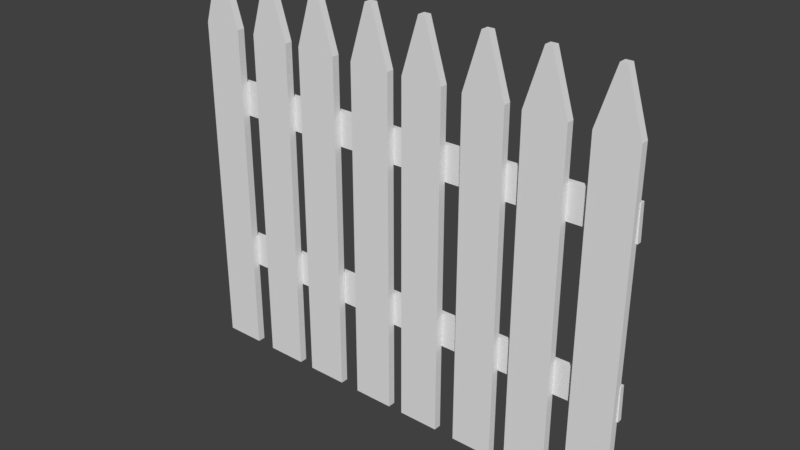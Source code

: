 # Source: Tyler_FenceFinal.blend  (saved by Blender 2.79.0; exported with 4.5.12 LTS)
import bpy
from mathutils import Matrix  # noqa: F401  (used for matrix-valued properties, if any)

bpy.ops.wm.read_factory_settings(use_empty=True)
scene = bpy.context.scene
scene.name = 'Scene'

# ---- collections
col_collection_1 = bpy.data.collections.new('Collection 1'); scene.collection.children.link(col_collection_1)

# ---- world
world_world = bpy.data.worlds.new('World'); scene.world = world_world
world_world.color = (0.05088, 0.05088, 0.05088)
world_world.use_sun_shadow = False
world_world.sun_shadow_jitter_overblur = 0.0
world_world.cycles.sampling_method = 'MANUAL'

# ---- meshes
me_plane = bpy.data.meshes.new('Plane')
me_plane.from_pydata([(-2.567, -1.0, 0.01615), (-2.105, -1.0, 0.01615), (-2.567, 1.0, 0.01615), (-2.105, 1.0, 0.01615), (-2.567, 2.829, 0.01615), (-2.105, 2.829, 0.01615), (-2.374, 3.453, 0.01615), (-2.298, 3.453, 0.01615), (-2.567, -1.0, -0.07044), (-2.105, -1.0, -0.07044), (-2.567, 1.0, -0.07044), (-2.105, 1.0, -0.07044), (-2.567, 2.829, -0.07044), (-2.105, 2.829, -0.07044), (-2.374, 3.453, -0.07044), (-2.298, 3.453, -0.07044), (-1.871, -1.0, 0.01615), (-1.408, -1.0, 0.01615), (-1.871, 1.0, 0.01615), (-1.408, 1.0, 0.01615), (-1.871, 2.829, 0.01615), (-1.408, 2.829, 0.01615), (-1.678, 3.453, 0.01615), (-1.601, 3.453, 0.01615), (-1.871, -1.0, -0.07044), (-1.408, -1.0, -0.07044), (-1.871, 1.0, -0.07044), (-1.408, 1.0, -0.07044), (-1.871, 2.829, -0.07044), (-1.408, 2.829, -0.07044), (-1.678, 3.453, -0.07044), (-1.601, 3.453, -0.07044), (-1.227, -1.0, 0.01615), (-0.7645, -1.0, 0.01615), (-1.227, 1.0, 0.01615), (-0.7645, 1.0, 0.01615), (-1.227, 2.829, 0.01615), (-0.7645, 2.829, 0.01615), (-1.034, 3.453, 0.01615), (-0.9575, 3.453, 0.01615), (-1.227, -1.0, -0.07044), (-0.7645, -1.0, -0.07044), (-1.227, 1.0, -0.07044), (-0.7645, 1.0, -0.07044), (-1.227, 2.829, -0.07044), (-0.7645, 2.829, -0.07044), (-1.034, 3.453, -0.07044), (-0.9575, 3.453, -0.07044), (-0.5302, -1.0, 0.01615), (-0.06773, -1.0, 0.01615), (-0.5302, 1.0, 0.01615), (-0.06773, 1.0, 0.01615), (-0.5302, 2.829, 0.01615), (-0.06773, 2.829, 0.01615), (-0.3372, 3.453, 0.01615), (-0.2607, 3.453, 0.01615), (-0.5302, -1.0, -0.07044), (-0.06773, -1.0, -0.07044), (-0.5302, 1.0, -0.07044), (-0.06773, 1.0, -0.07044), (-0.5302, 2.829, -0.07044), (-0.06773, 2.829, -0.07044), (-0.3372, 3.453, -0.07044), (-0.2607, 3.453, -0.07044), (0.1044, -1.0, 0.01615), (0.5669, -1.0, 0.01615), (0.1044, 1.0, 0.01615), (0.5669, 1.0, 0.01615), (0.1044, 2.829, 0.01615), (0.5669, 2.829, 0.01615), (0.2974, 3.453, 0.01615), (0.3739, 3.453, 0.01615), (0.1044, -1.0, -0.07044), (0.5669, -1.0, -0.07044), (0.1044, 1.0, -0.07044), (0.5669, 1.0, -0.07044), (0.1044, 2.829, -0.07044), (0.5669, 2.829, -0.07044), (0.2974, 3.453, -0.07044), (0.3739, 3.453, -0.07044), (0.8012, -1.0, 0.01615), (1.264, -1.0, 0.01615), (0.8012, 1.0, 0.01615), (1.264, 1.0, 0.01615), (0.8012, 2.829, 0.01615), (1.264, 2.829, 0.01615), (0.9942, 3.453, 0.01615), (1.071, 3.453, 0.01615), (0.8012, -1.0, -0.07044), (1.264, -1.0, -0.07044), (0.8012, 1.0, -0.07044), (1.264, 1.0, -0.07044), (0.8012, 2.829, -0.07044), (1.264, 2.829, -0.07044), (0.9942, 3.453, -0.07044), (1.071, 3.453, -0.07044), (1.445, -1.0, 0.01615), (1.907, -1.0, 0.01615), (1.445, 1.0, 0.01615), (1.907, 1.0, 0.01615), (1.445, 2.829, 0.01615), (1.907, 2.829, 0.01615), (1.638, 3.453, 0.01615), (1.714, 3.453, 0.01615), (1.445, -1.0, -0.07044), (1.907, -1.0, -0.07044), (1.445, 1.0, -0.07044), (1.907, 1.0, -0.07044), (1.445, 2.829, -0.07044), (1.907, 2.829, -0.07044), (1.638, 3.453, -0.07044), (1.714, 3.453, -0.07044), (2.142, -1.0, 0.01615), (2.604, -1.0, 0.01615), (2.142, 1.0, 0.01615), (2.604, 1.0, 0.01615), (2.142, 2.829, 0.01615), (2.604, 2.829, 0.01615), (2.335, 3.453, 0.01615), (2.411, 3.453, 0.01615), (2.142, -1.0, -0.07044), (2.604, -1.0, -0.07044), (2.142, 1.0, -0.07044), (2.604, 1.0, -0.07044), (2.142, 2.829, -0.07044), (2.604, 2.829, -0.07044), (2.335, 3.453, -0.07044), (2.411, 3.453, -0.07044), (0.621, 1.854, -0.07229), (0.6137, 2.239, -0.07211), (2.621, 1.892, -0.05527), (2.613, 2.276, -0.05509), (-2.557, 1.854, -0.07229), (-2.565, 2.239, -0.07211), (0.621, 1.854, -0.1284), (0.6137, 2.239, -0.1282), (2.621, 1.892, -0.1114), (2.613, 2.276, -0.1112), (-2.557, 1.854, -0.1284), (-2.565, 2.239, -0.1282), (0.621, 0.008579, -0.07229), (0.6137, 0.3934, -0.07211), (2.621, 0.0463, -0.05527), (2.613, 0.4311, -0.05509), (-2.557, 0.008579, -0.07229), (-2.565, 0.3934, -0.07211), (0.621, 0.008579, -0.1284), (0.6137, 0.3934, -0.1282), (2.621, 0.0463, -0.1114), (2.613, 0.4311, -0.1112), (-2.557, 0.008579, -0.1284), (-2.565, 0.3934, -0.1282)], [], [(0, 2, 3, 1), (2, 4, 5, 3), (4, 6, 7, 5), (8, 9, 11, 10), (10, 11, 13, 12), (12, 13, 15, 14), (1, 3, 11, 9), (2, 0, 8, 10), (6, 4, 12, 14), (7, 6, 14, 15), (3, 5, 13, 11), (0, 1, 9, 8), (5, 7, 15, 13), (4, 2, 10, 12), (16, 18, 19, 17), (18, 20, 21, 19), (20, 22, 23, 21), (24, 25, 27, 26), (26, 27, 29, 28), (28, 29, 31, 30), (17, 19, 27, 25), (18, 16, 24, 26), (22, 20, 28, 30), (23, 22, 30, 31), (19, 21, 29, 27), (16, 17, 25, 24), (21, 23, 31, 29), (20, 18, 26, 28), (32, 34, 35, 33), (34, 36, 37, 35), (36, 38, 39, 37), (40, 41, 43, 42), (42, 43, 45, 44), (44, 45, 47, 46), (33, 35, 43, 41), (34, 32, 40, 42), (38, 36, 44, 46), (39, 38, 46, 47), (35, 37, 45, 43), (32, 33, 41, 40), (37, 39, 47, 45), (36, 34, 42, 44), (48, 50, 51, 49), (50, 52, 53, 51), (52, 54, 55, 53), (56, 57, 59, 58), (58, 59, 61, 60), (60, 61, 63, 62), (49, 51, 59, 57), (50, 48, 56, 58), (54, 52, 60, 62), (55, 54, 62, 63), (51, 53, 61, 59), (48, 49, 57, 56), (53, 55, 63, 61), (52, 50, 58, 60), (64, 66, 67, 65), (66, 68, 69, 67), (68, 70, 71, 69), (72, 73, 75, 74), (74, 75, 77, 76), (76, 77, 79, 78), (65, 67, 75, 73), (66, 64, 72, 74), (70, 68, 76, 78), (71, 70, 78, 79), (67, 69, 77, 75), (64, 65, 73, 72), (69, 71, 79, 77), (68, 66, 74, 76), (80, 82, 83, 81), (82, 84, 85, 83), (84, 86, 87, 85), (88, 89, 91, 90), (90, 91, 93, 92), (92, 93, 95, 94), (81, 83, 91, 89), (82, 80, 88, 90), (86, 84, 92, 94), (87, 86, 94, 95), (83, 85, 93, 91), (80, 81, 89, 88), (85, 87, 95, 93), (84, 82, 90, 92), (96, 98, 99, 97), (98, 100, 101, 99), (100, 102, 103, 101), (104, 105, 107, 106), (106, 107, 109, 108), (108, 109, 111, 110), (97, 99, 107, 105), (98, 96, 104, 106), (102, 100, 108, 110), (103, 102, 110, 111), (99, 101, 109, 107), (96, 97, 105, 104), (101, 103, 111, 109), (100, 98, 106, 108), (112, 114, 115, 113), (114, 116, 117, 115), (116, 118, 119, 117), (120, 121, 123, 122), (122, 123, 125, 124), (124, 125, 127, 126), (113, 115, 123, 121), (114, 112, 120, 122), (118, 116, 124, 126), (119, 118, 126, 127), (115, 117, 125, 123), (112, 113, 121, 120), (117, 119, 127, 125), (116, 114, 122, 124), (128, 130, 131, 129), (129, 133, 132, 128), (134, 135, 137, 136), (135, 134, 138, 139), (128, 132, 138, 134), (131, 130, 136, 137), (133, 129, 135, 139), (132, 133, 139, 138), (129, 131, 137, 135), (130, 128, 134, 136), (140, 142, 143, 141), (141, 145, 144, 140), (146, 147, 149, 148), (147, 146, 150, 151), (140, 144, 150, 146), (143, 142, 148, 149), (145, 141, 147, 151), (144, 145, 151, 150), (141, 143, 149, 147), (142, 140, 146, 148)])
me_plane.polygons.foreach_set('use_smooth', [True] * 132)
_k = set([(0, 1), (0, 2), (0, 8), (1, 3), (1, 9), (2, 4), (3, 5), (4, 6), (4, 12), (5, 7), (5, 13), (6, 7), (6, 14), (7, 15), (8, 9), (8, 10), (9, 11), (10, 12), (11, 13), (12, 14), (13, 15), (14, 15), (16, 17), (16, 18), (16, 24), (17, 19), (17, 25), (18, 20), (19, 21), (20, 22), (20, 28), (21, 23), (21, 29), (22, 23), (22, 30), (23, 31), (24, 25), (24, 26), (25, 27), (26, 28), (27, 29), (28, 30), (29, 31), (30, 31), (32, 33), (32, 34), (32, 40), (33, 35), (33, 41), (34, 36), (35, 37), (36, 38), (36, 44), (37, 39), (37, 45), (38, 39), (38, 46), (39, 47), (40, 41), (40, 42), (41, 43), (42, 44), (43, 45), (44, 46), (45, 47), (46, 47), (48, 49), (48, 50), (48, 56), (49, 51), (49, 57), (50, 52), (51, 53), (52, 54), (52, 60), (53, 55), (53, 61), (54, 55), (54, 62), (55, 63), (56, 57), (56, 58), (57, 59), (58, 60), (59, 61), (60, 62), (61, 63), (62, 63), (64, 65), (64, 66), (64, 72), (65, 67), (65, 73), (66, 68), (67, 69), (68, 70), (68, 76), (69, 71), (69, 77), (70, 71), (70, 78), (71, 79), (72, 73), (72, 74), (73, 75), (74, 76), (75, 77), (76, 78), (77, 79), (78, 79), (80, 81), (80, 82), (80, 88), (81, 83), (81, 89), (82, 84), (83, 85), (84, 86), (84, 92), (85, 87), (85, 93), (86, 87), (86, 94), (87, 95), (88, 89), (88, 90), (89, 91), (90, 92), (91, 93), (92, 94), (93, 95), (94, 95), (96, 97), (96, 98), (96, 104), (97, 99), (97, 105), (98, 100), (99, 101), (100, 102), (100, 108), (101, 103), (101, 109), (102, 103), (102, 110), (103, 111), (104, 105), (104, 106), (105, 107), (106, 108), (107, 109), (108, 110), (109, 111), (110, 111), (112, 113), (112, 114), (112, 120), (113, 115), (113, 121), (114, 116), (115, 117), (116, 118), (116, 124), (117, 119), (117, 125), (118, 119), (118, 126), (119, 127), (120, 121), (120, 122), (121, 123), (122, 124), (123, 125), (124, 126), (125, 127), (126, 127), (128, 130), (128, 132), (128, 134), (129, 131), (129, 133), (129, 135), (130, 131), (130, 136), (131, 137), (132, 133), (132, 138), (133, 139), (134, 136), (134, 138), (135, 137), (135, 139), (136, 137), (138, 139), (140, 142), (140, 144), (140, 146), (141, 143), (141, 145), (141, 147), (142, 143), (142, 148), (143, 149), (144, 145), (144, 150), (145, 151), (146, 148), (146, 150), (147, 149), (147, 151), (148, 149), (150, 151)])
me_plane.attributes.new('sharp_edge', 'BOOLEAN', 'EDGE').data.foreach_set('value', [ (min(e.vertices), max(e.vertices)) in _k for e in me_plane.edges])
_uv = me_plane.uv_layers.new(name='UVMap')
_uv.uv.foreach_set('vector', [0.2811, 0.5, 0.2811, 0.2754, 0.332, 0.2754, 0.332, 0.5, 0.2811, 0.2754, 0.2811, 0.07009, 0.332, 0.07009, 0.332, 0.2754, 0.2811, 0.07009, 0.3024, 0.0, 0.3108, 0.0, 0.332, 0.07009, 0.8913, 0.0, 0.9422, 0.0, 0.9422, 0.2246, 0.8913, 0.2246, 0.8913, 0.2246, 0.9422, 0.2246, 0.9422, 0.4299, 0.8913, 0.4299, 0.8913, 0.4299, 0.9422, 0.4299, 0.9209, 0.5, 0.9125, 0.5, 0.2493, 0.9998, 0.2493, 0.7762, 0.2589, 0.7762, 0.2589, 0.9998, 0.2398, 0.7237, 0.2398, 0.5, 0.2493, 0.5, 0.2493, 0.7237, 0.2398, 0.9999, 0.2398, 0.9282, 0.2493, 0.9282, 0.2493, 0.9999, 0.4852, 0.5, 0.4937, 0.5, 0.4937, 0.5097, 0.4852, 0.5097, 0.2493, 0.7762, 0.2493, 0.5718, 0.2589, 0.5718, 0.2589, 0.7762, 0.335, 0.5, 0.335, 0.5519, 0.3255, 0.5519, 0.3255, 0.5, 0.2493, 0.5718, 0.2493, 0.5, 0.2589, 0.5, 0.2589, 0.5718, 0.2398, 0.9282, 0.2398, 0.7237, 0.2493, 0.7237, 0.2493, 0.9282, 0.4845, 0.5, 0.4845, 0.2754, 0.5354, 0.2754, 0.5354, 0.5, 0.4845, 0.2754, 0.4845, 0.07009, 0.5354, 0.07009, 0.5354, 0.2754, 0.4845, 0.07009, 0.5057, 2.677e-08, 0.5142, 0.0, 0.5354, 0.07009, 0.1794, 0.5, 0.2303, 0.5, 0.2303, 0.7246, 0.1794, 0.7246, 0.1794, 0.7246, 0.2303, 0.7246, 0.2303, 0.9299, 0.1794, 0.9299, 0.1794, 0.9299, 0.2303, 0.9299, 0.2091, 1.0, 0.2007, 1.0, 0.2684, 0.9998, 0.2684, 0.7762, 0.2779, 0.7762, 0.2779, 0.9998, 0.9517, 0.2237, 0.9517, 0.0, 0.9612, 0.0, 0.9612, 0.2237, 0.9517, 0.4999, 0.9517, 0.4282, 0.9612, 0.4282, 0.9612, 0.4999, 0.4516, 0.5, 0.46, 0.5, 0.46, 0.5097, 0.4516, 0.5097, 0.2684, 0.7762, 0.2684, 0.5718, 0.2779, 0.5718, 0.2779, 0.7762, 0.3731, 0.5519, 0.3731, 0.5, 0.3826, 0.5, 0.3826, 0.5519, 0.2684, 0.5718, 0.2684, 0.5, 0.2779, 0.5, 0.2779, 0.5718, 0.9517, 0.4282, 0.9517, 0.2237, 0.9612, 0.2237, 0.9612, 0.4282, 0.4337, 0.5, 0.4337, 0.2754, 0.4845, 0.2754, 0.4845, 0.5, 0.4337, 0.2754, 0.4337, 0.07009, 0.4845, 0.07009, 0.4845, 0.2754, 0.4337, 0.07009, 0.4549, 0.0, 0.4633, 2.677e-08, 0.4845, 0.07009, 0.7388, 1.339e-08, 0.7896, 0.0, 0.7896, 0.2246, 0.7388, 0.2246, 0.7388, 0.2246, 0.7896, 0.2246, 0.7896, 0.4299, 0.7388, 0.4299, 0.7388, 0.4299, 0.7896, 0.4299, 0.7684, 0.5, 0.76, 0.5, 0.2779, 0.9998, 0.2779, 0.7762, 0.2874, 0.7762, 0.2874, 0.9998, 0.9422, 0.7236, 0.9422, 0.4999, 0.9517, 0.4999, 0.9517, 0.7236, 0.9422, 0.9998, 0.9422, 0.9281, 0.9517, 0.9281, 0.9517, 0.9998, 0.4768, 0.5097, 0.4684, 0.5097, 0.4684, 0.5, 0.4768, 0.5, 0.2779, 0.7762, 0.2779, 0.5718, 0.2874, 0.5718, 0.2874, 0.7762, 0.335, 0.5519, 0.335, 0.5, 0.3445, 0.5, 0.3445, 0.5519, 0.2779, 0.5718, 0.2779, 0.5, 0.2874, 0.5, 0.2874, 0.5718, 0.9422, 0.9281, 0.9422, 0.7236, 0.9517, 0.7236, 0.9517, 0.9281, 0.2303, 0.5, 0.2303, 0.2754, 0.2811, 0.2754, 0.2811, 0.5, 0.2303, 0.2754, 0.2303, 0.07009, 0.2811, 0.07009, 0.2811, 0.2754, 0.2303, 0.07009, 0.2515, 0.0, 0.2599, 0.0, 0.2811, 0.07009, 0.8405, 1.339e-08, 0.8913, 0.0, 0.8913, 0.2246, 0.8405, 0.2246, 0.8405, 0.2246, 0.8913, 0.2246, 0.8913, 0.4299, 0.8405, 0.4299, 0.8405, 0.4299, 0.8913, 0.4299, 0.8701, 0.5, 0.8617, 0.5, 0.2874, 0.9998, 0.2874, 0.7762, 0.2969, 0.7762, 0.2969, 0.9998, 0.9517, 0.7236, 0.9517, 0.4999, 0.9612, 0.4999, 0.9612, 0.7236, 0.9517, 0.9998, 0.9517, 0.9281, 0.9612, 0.9281, 0.9612, 0.9998, 0.4348, 0.5, 0.4432, 0.5, 0.4432, 0.5097, 0.4348, 0.5097, 0.2874, 0.7762, 0.2874, 0.5718, 0.2969, 0.5718, 0.2969, 0.7762, 0.3922, 0.5519, 0.3922, 0.5, 0.4017, 0.5, 0.4017, 0.5519, 0.2874, 0.5718, 0.2874, 0.5, 0.2969, 0.5, 0.2969, 0.5718, 0.9517, 0.9281, 0.9517, 0.7236, 0.9612, 0.7236, 0.9612, 0.9281, 0.4337, 2.008e-08, 0.4337, 0.2246, 0.3828, 0.2246, 0.3828, 0.0, 0.4337, 0.2246, 0.4337, 0.4299, 0.3828, 0.4299, 0.3828, 0.2246, 0.4337, 0.4299, 0.4125, 0.5, 0.404, 0.5, 0.3828, 0.4299, 0.7896, 1.339e-08, 0.8405, 0.0, 0.8405, 0.2246, 0.7896, 0.2246, 0.7896, 0.2246, 0.8405, 0.2246, 0.8405, 0.4299, 0.7896, 0.4299, 0.7896, 0.4299, 0.8405, 0.4299, 0.8192, 0.5, 0.8108, 0.5, 0.2969, 0.9998, 0.2969, 0.7762, 0.3065, 0.7762, 0.3065, 0.9998, 0.9612, 0.2237, 0.9612, 6.693e-09, 0.9707, 0.0, 0.9707, 0.2237, 0.9612, 0.4999, 0.9612, 0.4282, 0.9707, 0.4282, 0.9707, 0.4999, 0.4852, 0.5097, 0.4768, 0.5097, 0.4768, 0.5, 0.4852, 0.5, 0.2969, 0.7762, 0.2969, 0.5718, 0.3065, 0.5718, 0.3065, 0.7762, 0.3445, 0.5519, 0.3445, 0.5, 0.3541, 0.5, 0.3541, 0.5519, 0.2969, 0.5718, 0.2969, 0.5, 0.3065, 0.5, 0.3065, 0.5718, 0.9612, 0.4282, 0.9612, 0.2237, 0.9707, 0.2237, 0.9707, 0.4282, 0.1794, 0.5, 0.1794, 0.2754, 0.2303, 0.2754, 0.2303, 0.5, 0.1794, 0.2754, 0.1794, 0.07009, 0.2303, 0.07009, 0.2303, 0.2754, 0.1794, 0.07009, 0.2007, 0.0, 0.2091, 2.677e-08, 0.2303, 0.07009, 0.7388, 0.5, 0.6879, 0.5, 0.6879, 0.2754, 0.7388, 0.2754, 0.7388, 0.2754, 0.6879, 0.2754, 0.6879, 0.07009, 0.7388, 0.07009, 0.7388, 0.07009, 0.6879, 0.07009, 0.7091, 0.0, 0.7175, 0.0, 0.3065, 0.9998, 0.3065, 0.7762, 0.316, 0.7762, 0.316, 0.9998, 0.9612, 0.7236, 0.9612, 0.4999, 0.9707, 0.4999, 0.9707, 0.7236, 0.9612, 0.9998, 0.9612, 0.9281, 0.9707, 0.9281, 0.9707, 0.9998, 0.46, 0.5, 0.4684, 0.5, 0.4684, 0.5097, 0.46, 0.5097, 0.3065, 0.7762, 0.3065, 0.5718, 0.316, 0.5718, 0.316, 0.7762, 0.3826, 0.5519, 0.3826, 0.5, 0.3922, 0.5, 0.3922, 0.5519, 0.3065, 0.5718, 0.3065, 0.5, 0.316, 0.5, 0.316, 0.5718, 0.9612, 0.9281, 0.9612, 0.7236, 0.9707, 0.7236, 0.9707, 0.9281, 0.3828, 1.339e-08, 0.3828, 0.2246, 0.332, 0.2246, 0.332, 0.0, 0.3828, 0.2246, 0.3828, 0.4299, 0.332, 0.4299, 0.332, 0.2246, 0.3828, 0.4299, 0.3616, 0.5, 0.3532, 0.5, 0.332, 0.4299, 0.6371, 2.677e-08, 0.6879, 0.0, 0.6879, 0.2246, 0.6371, 0.2246, 0.6371, 0.2246, 0.6879, 0.2246, 0.6879, 0.4299, 0.6371, 0.4299, 0.6371, 0.4299, 0.6879, 0.4299, 0.6667, 0.5, 0.6583, 0.5, 0.3255, 0.5, 0.3255, 0.7236, 0.316, 0.7236, 0.316, 0.5, 0.9422, 0.2237, 0.9422, 6.693e-09, 0.9517, 0.0, 0.9517, 0.2237, 0.9422, 0.4999, 0.9422, 0.4282, 0.9517, 0.4282, 0.9517, 0.4999, 0.4432, 0.5, 0.4516, 0.5, 0.4516, 0.5097, 0.4432, 0.5097, 0.3255, 0.7236, 0.3255, 0.928, 0.316, 0.928, 0.316, 0.7236, 0.3636, 0.5519, 0.3636, 0.5, 0.3731, 0.5, 0.3731, 0.5519, 0.3255, 0.928, 0.3255, 0.9998, 0.316, 0.9998, 0.316, 0.928, 0.9422, 0.4282, 0.9422, 0.2237, 0.9517, 0.2237, 0.9517, 0.4282, 0.5354, 0.5, 0.5354, 0.2754, 0.5862, 0.2754, 0.5862, 0.5, 0.5354, 0.2754, 0.5354, 0.07009, 0.5862, 0.07009, 0.5862, 0.2754, 0.5354, 0.07009, 0.5566, 0.0, 0.565, 0.0, 0.5862, 0.07009, 0.6371, 0.5, 0.5862, 0.5, 0.5862, 0.2754, 0.6371, 0.2754, 0.6371, 0.2754, 0.5862, 0.2754, 0.5862, 0.07009, 0.6371, 0.07009, 0.6371, 0.07009, 0.5862, 0.07009, 0.6074, 0.0, 0.6159, 0.0, 0.2589, 0.9998, 0.2589, 0.7762, 0.2684, 0.7762, 0.2684, 0.9998, 0.2398, 0.7763, 0.2398, 0.9999, 0.2303, 0.9999, 0.2303, 0.7763, 0.2398, 0.5, 0.2398, 0.5718, 0.2303, 0.5718, 0.2303, 0.5, 0.4264, 0.5, 0.4348, 0.5, 0.4348, 0.5097, 0.4264, 0.5097, 0.2589, 0.7762, 0.2589, 0.5718, 0.2684, 0.5718, 0.2684, 0.7762, 0.3541, 0.5519, 0.3541, 0.5, 0.3636, 0.5, 0.3636, 0.5519, 0.2589, 0.5718, 0.2589, 0.5, 0.2684, 0.5, 0.2684, 0.5718, 0.2398, 0.5718, 0.2398, 0.7763, 0.2303, 0.7763, 0.2303, 0.5718, 0.08972, 0.2246, 0.09227, 0.0, 0.1346, 0.0005004, 0.132, 0.2251, 0.132, 0.2251, 0.1346, 0.582, 0.09227, 0.5815, 0.08972, 0.2246, 0.04486, 0.3574, 0.08717, 0.3569, 0.08972, 0.5815, 0.04741, 0.582, 0.08717, 0.3569, 0.04486, 0.3574, 0.04741, 0.0005004, 0.08972, 0.0, 0.9842, 0.2245, 0.9854, 0.5814, 0.9792, 0.5815, 0.978, 0.2246, 0.414, 0.543, 0.414, 0.5, 0.4202, 0.5, 0.4202, 0.543, 0.978, 2.072e-05, 0.9769, 0.3569, 0.9707, 0.3569, 0.9719, 0.0, 0.4078, 0.5, 0.4078, 0.5431, 0.4017, 0.5431, 0.4017, 0.5, 0.9769, 0.3569, 0.978, 0.5815, 0.9719, 0.5815, 0.9707, 0.3569, 0.9854, 0.0, 0.9842, 0.2245, 0.978, 0.2246, 0.9792, 2.072e-05, 0.1346, 0.2246, 0.1371, 0.0, 0.1794, 0.0005004, 0.1769, 0.2251, 0.1769, 0.2251, 0.1794, 0.582, 0.1371, 0.5815, 0.1346, 0.2246, 0.0, 0.3574, 0.04231, 0.3569, 0.04486, 0.5815, 0.002546, 0.582, 0.04231, 0.3569, 0.0, 0.3574, 0.002546, 0.0005004, 0.04486, 0.0, 0.9989, 0.2245, 1.0, 0.5814, 0.9938, 0.5815, 0.9927, 0.2246, 0.4202, 0.543, 0.4202, 0.5, 0.4264, 0.5, 0.4264, 0.543, 0.9927, 2.072e-05, 0.9915, 0.3569, 0.9854, 0.3569, 0.9865, 0.0, 0.4078, 0.5431, 0.4078, 0.5, 0.414, 0.5, 0.414, 0.5431, 0.9915, 0.3569, 0.9927, 0.5815, 0.9865, 0.5815, 0.9854, 0.3569, 1.0, 0.0, 0.9989, 0.2245, 0.9927, 0.2246, 0.9938, 2.072e-05])
me_plane.use_remesh_preserve_volume = False
me_plane.use_remesh_preserve_attributes = False
me_plane.use_mirror_vertex_groups = False
me_plane.update()
me_plane.normals_split_custom_set([tuple(v) for v in zip(*[iter([0.0, 0.0, -1.0, 0.0, -2.19e-08, -1.0, 0.0, -2.19e-08, -1.0, 0.0, 0.0, -1.0, 0.0, -2.19e-08, -1.0, 0.0, -4.423e-08, -1.0, 0.0, -4.423e-08, -1.0, 0.0, -2.19e-08, -1.0, 0.0, -4.423e-08, -1.0, 0.0, -4.476e-08, -1.0, 0.0, -4.476e-08, -1.0, 0.0, -4.423e-08, -1.0, 0.0, 0.0, 1.0, 0.0, 0.0, 1.0, 0.0, 2.241e-08, 1.0, 0.0, 2.241e-08, 1.0, 0.0, 2.241e-08, 1.0, 0.0, 2.241e-08, 1.0, 0.0, 4.079e-08, 1.0, 0.0, 4.079e-08, 1.0, 0.0, 4.079e-08, 1.0, 0.0, 4.079e-08, 1.0, 0.0, 3.581e-08, 1.0, 0.0, 3.581e-08, 1.0, -1.0, 0.0, 0.0, -1.0, -1.988e-08, 0.0, -1.0, -1.988e-08, 0.0, -1.0, 0.0, 0.0, 1.0, 4.137e-08, 0.0, 1.0, 0.0, 0.0, 1.0, 0.0, 0.0, 1.0, 4.137e-08, 0.0, 0.9554, -0.2953, 0.0, 0.9554, -0.2953, 0.0, 0.9554, -0.2953, 0.0, 0.9554, -0.2953, 0.0, 0.0, -1.0, 0.0, 0.0, -1.0, 0.0, 0.0, -1.0, 0.0, 0.0, -1.0, 0.0, -1.0, -1.988e-08, 0.0, -1.0, -3.977e-08, 0.0, -1.0, -3.977e-08, 0.0, -1.0, -1.988e-08, 0.0, 0.0, 1.0, 0.0, 0.0, 1.0, 0.0, 0.0, 1.0, 0.0, 0.0, 1.0, 0.0, -0.9554, -0.2953, 0.0, -0.9554, -0.2953, 0.0, -0.9554, -0.2953, 0.0, -0.9554, -0.2953, 0.0, 1.0, 8.274e-08, 0.0, 1.0, 4.137e-08, 0.0, 1.0, 4.137e-08, 0.0, 1.0, 8.274e-08, 0.0, 0.0, 0.0, -1.0, 0.0, -2.19e-08, -1.0, 0.0, -2.19e-08, -1.0, 0.0, 0.0, -1.0, 0.0, -2.19e-08, -1.0, 0.0, -4.423e-08, -1.0, 0.0, -4.423e-08, -1.0, 0.0, -2.19e-08, -1.0, 0.0, -4.423e-08, -1.0, 0.0, -4.476e-08, -1.0, 0.0, -4.476e-08, -1.0, 0.0, -4.423e-08, -1.0, 0.0, 0.0, 1.0, 0.0, 0.0, 1.0, 0.0, 2.241e-08, 1.0, 0.0, 2.241e-08, 1.0, 0.0, 2.241e-08, 1.0, 0.0, 2.241e-08, 1.0, 0.0, 4.079e-08, 1.0, 0.0, 4.079e-08, 1.0, 0.0, 4.079e-08, 1.0, 0.0, 4.079e-08, 1.0, 0.0, 3.581e-08, 1.0, 0.0, 3.581e-08, 1.0, -1.0, 0.0, 0.0, -1.0, -3.553e-08, 0.0, -1.0, -3.553e-08, 0.0, -1.0, 0.0, 0.0, 1.0, 3.349e-08, 0.0, 1.0, 0.0, 0.0, 1.0, 0.0, 0.0, 1.0, 3.349e-08, 0.0, 0.9554, -0.2953, 0.0, 0.9554, -0.2953, 0.0, 0.9554, -0.2953, 0.0, 0.9554, -0.2953, 0.0, 0.0, -1.0, 0.0, 0.0, -1.0, 0.0, 0.0, -1.0, 0.0, 0.0, -1.0, 0.0, -1.0, -3.553e-08, 0.0, -1.0, -7.106e-08, 0.0, -1.0, -7.106e-08, 0.0, -1.0, -3.553e-08, 0.0, 0.0, 1.0, 0.0, 0.0, 1.0, 0.0, 0.0, 1.0, 0.0, 0.0, 1.0, 0.0, -0.9554, -0.2953, 0.0, -0.9554, -0.2953, 0.0, -0.9554, -0.2953, 0.0, -0.9554, -0.2953, 0.0, 1.0, 6.697e-08, 0.0, 1.0, 3.349e-08, 0.0, 1.0, 3.349e-08, 0.0, 1.0, 6.697e-08, 0.0, 0.0, 0.0, -1.0, 0.0, -2.19e-08, -1.0, 0.0, -2.19e-08, -1.0, 0.0, 0.0, -1.0, 0.0, -2.19e-08, -1.0, 0.0, -4.423e-08, -1.0, 0.0, -4.423e-08, -1.0, 0.0, -2.19e-08, -1.0, 0.0, -4.423e-08, -1.0, 0.0, -4.476e-08, -1.0, 0.0, -4.476e-08, -1.0, 0.0, -4.423e-08, -1.0, 0.0, 0.0, 1.0, 0.0, 0.0, 1.0, 0.0, 2.241e-08, 1.0, 0.0, 2.241e-08, 1.0, 0.0, 2.241e-08, 1.0, 0.0, 2.241e-08, 1.0, 0.0, 4.079e-08, 1.0, 0.0, 4.079e-08, 1.0, 0.0, 4.079e-08, 1.0, 0.0, 4.079e-08, 1.0, 0.0, 3.581e-08, 1.0, 0.0, 3.581e-08, 1.0, -1.0, 0.0, 0.0, -1.0, -1.388e-08, 0.0, -1.0, -1.388e-08, 0.0, -1.0, 0.0, 0.0, 1.0, 3.537e-08, 0.0, 1.0, 0.0, 0.0, 1.0, 0.0, 0.0, 1.0, 3.537e-08, 0.0, 0.9554, -0.2953, 0.0, 0.9554, -0.2953, 0.0, 0.9554, -0.2953, 0.0, 0.9554, -0.2953, 0.0, 0.0, -1.0, 0.0, 0.0, -1.0, 0.0, 0.0, -1.0, 0.0, 0.0, -1.0, 0.0, -1.0, -1.388e-08, 0.0, -1.0, -2.776e-08, 0.0, -1.0, -2.776e-08, 0.0, -1.0, -1.388e-08, 0.0, 0.0, 1.0, 0.0, 0.0, 1.0, 0.0, 0.0, 1.0, 0.0, 0.0, 1.0, 0.0, -0.9554, -0.2953, 0.0, -0.9554, -0.2953, 0.0, -0.9554, -0.2953, 0.0, -0.9554, -0.2953, 0.0, 1.0, 7.073e-08, 0.0, 1.0, 3.537e-08, 0.0, 1.0, 3.537e-08, 0.0, 1.0, 7.073e-08, 0.0, 0.0, 0.0, -1.0, 0.0, -2.19e-08, -1.0, 0.0, -2.19e-08, -1.0, 0.0, 0.0, -1.0, 0.0, -2.19e-08, -1.0, 0.0, -4.423e-08, -1.0, 0.0, -4.423e-08, -1.0, 0.0, -2.19e-08, -1.0, 0.0, -4.423e-08, -1.0, 0.0, -4.476e-08, -1.0, 0.0, -4.476e-08, -1.0, 0.0, -4.423e-08, -1.0, 0.0, 0.0, 1.0, 0.0, 0.0, 1.0, 0.0, 2.241e-08, 1.0, 0.0, 2.241e-08, 1.0, 0.0, 2.241e-08, 1.0, 0.0, 2.241e-08, 1.0, 0.0, 4.079e-08, 1.0, 0.0, 4.079e-08, 1.0, 0.0, 4.079e-08, 1.0, 0.0, 4.079e-08, 1.0, 0.0, 3.581e-08, 1.0, 0.0, 3.581e-08, 1.0, -1.0, 0.0, 0.0, -1.0, -1.588e-09, 0.0, -1.0, -1.588e-09, 0.0, -1.0, 0.0, 0.0, 1.0, 3.957e-09, 0.0, 1.0, 0.0, 0.0, 1.0, 0.0, 0.0, 1.0, 3.957e-09, 0.0, 0.9554, -0.2953, 0.0, 0.9554, -0.2953, 0.0, 0.9554, -0.2953, 0.0, 0.9554, -0.2953, 0.0, 0.0, -1.0, 0.0, 0.0, -1.0, 0.0, 0.0, -1.0, 0.0, 0.0, -1.0, 0.0, -1.0, -1.588e-09, 0.0, -1.0, -3.176e-09, 0.0, -1.0, -3.176e-09, 0.0, -1.0, -1.588e-09, 0.0, 0.0, 1.0, 0.0, 0.0, 1.0, 0.0, 0.0, 1.0, 0.0, 0.0, 1.0, 0.0, -0.9554, -0.2953, 0.0, -0.9554, -0.2953, 0.0, -0.9554, -0.2953, 0.0, -0.9554, -0.2953, 0.0, 1.0, 7.915e-09, 0.0, 1.0, 3.957e-09, 0.0, 1.0, 3.957e-09, 0.0, 1.0, 7.915e-09, 0.0, 0.0, 0.0, -1.0, 0.0, -2.19e-08, -1.0, 0.0, -2.19e-08, -1.0, 0.0, 0.0, -1.0, 0.0, -2.19e-08, -1.0, 0.0, -4.423e-08, -1.0, 0.0, -4.423e-08, -1.0, 0.0, -2.19e-08, -1.0, 0.0, -4.423e-08, -1.0, 0.0, -4.476e-08, -1.0, 0.0, -4.476e-08, -1.0, 0.0, -4.423e-08, -1.0, 0.0, 0.0, 1.0, 0.0, 0.0, 1.0, 0.0, 2.241e-08, 1.0, 0.0, 2.241e-08, 1.0, 0.0, 2.241e-08, 1.0, 0.0, 2.241e-08, 1.0, 0.0, 4.079e-08, 1.0, 0.0, 4.079e-08, 1.0, 0.0, 4.079e-08, 1.0, 0.0, 4.079e-08, 1.0, 0.0, 3.581e-08, 1.0, 0.0, 3.581e-08, 1.0, -1.0, 0.0, 0.0, -1.0, 6.225e-09, 0.0, -1.0, 6.225e-09, 0.0, -1.0, 0.0, 0.0, 1.0, -2.386e-09, 0.0, 1.0, 0.0, 0.0, 1.0, 0.0, 0.0, 1.0, -2.386e-09, 0.0, 0.9554, -0.2953, 0.0, 0.9554, -0.2953, 0.0, 0.9554, -0.2953, 0.0, 0.9554, -0.2953, 0.0, 0.0, -1.0, 0.0, 0.0, -1.0, 0.0, 0.0, -1.0, 0.0, 0.0, -1.0, 0.0, -1.0, 6.225e-09, 0.0, -1.0, 1.245e-08, 0.0, -1.0, 1.245e-08, 0.0, -1.0, 6.225e-09, 0.0, 0.0, 1.0, 0.0, 0.0, 1.0, 0.0, 0.0, 1.0, 0.0, 0.0, 1.0, 0.0, -0.9554, -0.2953, 0.0, -0.9554, -0.2953, 0.0, -0.9554, -0.2953, 0.0, -0.9554, -0.2953, 0.0, 1.0, -4.771e-09, 0.0, 1.0, -2.386e-09, 0.0, 1.0, -2.386e-09, 0.0, 1.0, -4.771e-09, 0.0, 0.0, 0.0, -1.0, 0.0, -2.19e-08, -1.0, 0.0, -2.19e-08, -1.0, 0.0, 0.0, -1.0, 0.0, -2.19e-08, -1.0, 0.0, -4.423e-08, -1.0, 0.0, -4.423e-08, -1.0, 0.0, -2.19e-08, -1.0, 0.0, -4.423e-08, -1.0, 0.0, -4.476e-08, -1.0, 0.0, -4.476e-08, -1.0, 0.0, -4.423e-08, -1.0, 0.0, 0.0, 1.0, 0.0, 0.0, 1.0, 0.0, 2.241e-08, 1.0, 0.0, 2.241e-08, 1.0, 0.0, 2.241e-08, 1.0, 0.0, 2.241e-08, 1.0, 0.0, 4.079e-08, 1.0, 0.0, 4.079e-08, 1.0, 0.0, 4.079e-08, 1.0, 0.0, 4.079e-08, 1.0, 0.0, 3.581e-08, 1.0, 0.0, 3.581e-08, 1.0, -1.0, 0.0, 0.0, -1.0, 2.587e-08, 0.0, -1.0, 2.587e-08, 0.0, -1.0, 0.0, 0.0, 1.0, -2.791e-08, 0.0, 1.0, 0.0, 0.0, 1.0, 0.0, 0.0, 1.0, -2.791e-08, 0.0, 0.9554, -0.2953, 0.0, 0.9554, -0.2953, 0.0, 0.9554, -0.2953, 0.0, 0.9554, -0.2953, 0.0, 0.0, -1.0, 0.0, 0.0, -1.0, 0.0, 0.0, -1.0, 0.0, 0.0, -1.0, 0.0, -1.0, 2.587e-08, 0.0, -1.0, 5.174e-08, 0.0, -1.0, 5.174e-08, 0.0, -1.0, 2.587e-08, 0.0, 0.0, 1.0, 0.0, 0.0, 1.0, 0.0, 0.0, 1.0, 0.0, 0.0, 1.0, 0.0, -0.9554, -0.2953, 0.0, -0.9554, -0.2953, 0.0, -0.9554, -0.2953, 0.0, -0.9554, -0.2953, 0.0, 1.0, -5.583e-08, 0.0, 1.0, -2.791e-08, 0.0, 1.0, -2.791e-08, 0.0, 1.0, -5.583e-08, 0.0, 0.0, 0.0, -1.0, 0.0, -2.19e-08, -1.0, 0.0, -2.19e-08, -1.0, 0.0, 0.0, -1.0, 0.0, -2.19e-08, -1.0, 0.0, -4.423e-08, -1.0, 0.0, -4.423e-08, -1.0, 0.0, -2.19e-08, -1.0, 0.0, -4.423e-08, -1.0, 0.0, -4.476e-08, -1.0, 0.0, -4.476e-08, -1.0, 0.0, -4.423e-08, -1.0, 0.0, 0.0, 1.0, 0.0, 0.0, 1.0, 0.0, 2.241e-08, 1.0, 0.0, 2.241e-08, 1.0, 0.0, 2.241e-08, 1.0, 0.0, 2.241e-08, 1.0, 0.0, 4.079e-08, 1.0, 0.0, 4.079e-08, 1.0, 0.0, 4.079e-08, 1.0, 0.0, 4.079e-08, 1.0, 0.0, 3.581e-08, 1.0, 0.0, 3.581e-08, 1.0, -1.0, 0.0, 0.0, -1.0, 2.399e-08, 0.0, -1.0, 2.399e-08, 0.0, -1.0, 0.0, 0.0, 1.0, -4.956e-08, 0.0, 1.0, 0.0, 0.0, 1.0, 0.0, 0.0, 1.0, -4.956e-08, 0.0, 0.9554, -0.2953, 0.0, 0.9554, -0.2953, 0.0, 0.9554, -0.2953, 0.0, 0.9554, -0.2953, 0.0, 0.0, -1.0, 0.0, 0.0, -1.0, 0.0, 0.0, -1.0, 0.0, 0.0, -1.0, 0.0, -1.0, 2.399e-08, 0.0, -1.0, 4.798e-08, 0.0, -1.0, 4.798e-08, 0.0, -1.0, 2.399e-08, 0.0, 0.0, 1.0, 0.0, 0.0, 1.0, 0.0, 0.0, 1.0, 0.0, 0.0, 1.0, 0.0, -0.9554, -0.2953, 0.0, -0.9554, -0.2953, 0.0, -0.9554, -0.2953, 0.0, -0.9554, -0.2953, 0.0, 1.0, -9.912e-08, 0.0, 1.0, -4.956e-08, 0.0, 1.0, -4.956e-08, 0.0, 1.0, -9.912e-08, 0.0, 0.0, 0.0, -1.0, 0.0, -2.19e-08, -1.0, 0.0, -2.19e-08, -1.0, 0.0, 0.0, -1.0, 0.0, -2.19e-08, -1.0, 0.0, -4.423e-08, -1.0, 0.0, -4.423e-08, -1.0, 0.0, -2.19e-08, -1.0, 0.0, -4.423e-08, -1.0, 0.0, -4.476e-08, -1.0, 0.0, -4.476e-08, -1.0, 0.0, -4.423e-08, -1.0, 0.0, 0.0, 1.0, 0.0, 0.0, 1.0, 0.0, 2.241e-08, 1.0, 0.0, 2.241e-08, 1.0, 0.0, 2.241e-08, 1.0, 0.0, 2.241e-08, 1.0, 0.0, 4.079e-08, 1.0, 0.0, 4.079e-08, 1.0, 0.0, 4.079e-08, 1.0, 0.0, 4.079e-08, 1.0, 0.0, 3.581e-08, 1.0, 0.0, 3.581e-08, 1.0, -1.0, 0.0, 0.0, -1.0, 3.187e-08, 0.0, -1.0, 3.187e-08, 0.0, -1.0, 0.0, 0.0, 1.0, -5.744e-08, 0.0, 1.0, 0.0, 0.0, 1.0, 0.0, 0.0, 1.0, -5.744e-08, 0.0, 0.9554, -0.2953, 0.0, 0.9554, -0.2953, 0.0, 0.9554, -0.2953, 0.0, 0.9554, -0.2953, 0.0, 0.0, -1.0, 0.0, 0.0, -1.0, 0.0, 0.0, -1.0, 0.0, 0.0, -1.0, 0.0, -1.0, 3.187e-08, 0.0, -1.0, 6.375e-08, 0.0, -1.0, 6.375e-08, 0.0, -1.0, 3.187e-08, 0.0, 0.0, 1.0, 0.0, 0.0, 1.0, 0.0, 0.0, 1.0, 0.0, 0.0, 1.0, 0.0, -0.9554, -0.2953, 0.0, -0.9554, -0.2953, 0.0, -0.9554, -0.2953, 0.0, -0.9554, -0.2953, 0.0, 1.0, -1.149e-07, 0.0, 1.0, -5.744e-08, 0.0, 1.0, -5.744e-08, 0.0, 1.0, -1.149e-07, 0.0, -0.004275, -0.0005503, 1.0, -0.008499, -0.00063, 1.0, -0.008499, -0.00063, 1.0, -0.004224, -0.0005494, 1.0, -0.004224, -0.0005494, 1.0, 0.0, -0.0004697, 1.0, 0.0, -0.0004697, 1.0, -0.004275, -0.0005503, 1.0, 0.004275, 0.0005503, -1.0, 0.004224, 0.0005494, -1.0, 0.008499, 0.00063, -1.0, 0.008499, 0.00063, -1.0, 0.004224, 0.0005494, -1.0, 0.004275, 0.0005503, -1.0, 0.0, 0.0004697, -1.0, 0.0, 0.0004697, -1.0, 0.0, -1.0, 0.0, 0.0, -1.0, 0.0, 0.0, -1.0, 0.0, 0.0, -1.0, 0.0, 0.9998, 0.01886, 0.0, 0.9998, 0.01886, 0.0, 0.9998, 0.01886, 0.0, 0.9998, 0.01886, 0.0, 0.0, 1.0, 0.0, 0.0, 1.0, 0.0, 0.0, 1.0, 0.0, 0.0, 1.0, 0.0, -0.9998, -0.01886, 0.0, -0.9998, -0.01886, 0.0, -0.9998, -0.01886, 0.0, -0.9998, -0.01886, 0.0, -0.01886, 0.9998, 0.0, -0.01886, 0.9998, 0.0, -0.01886, 0.9998, 0.0, -0.01886, 0.9998, 0.0, 0.01886, -0.9998, 0.0, 0.01886, -0.9998, 0.0, 0.01886, -0.9998, 0.0, 0.01886, -0.9998, 0.0, -0.004275, -0.0005503, 1.0, -0.008499, -0.00063, 1.0, -0.008499, -0.00063, 1.0, -0.004224, -0.0005494, 1.0, -0.004224, -0.0005494, 1.0, 0.0, -0.0004697, 1.0, 0.0, -0.0004697, 1.0, -0.004275, -0.0005503, 1.0, 0.004275, 0.0005503, -1.0, 0.004224, 0.0005494, -1.0, 0.008499, 0.00063, -1.0, 0.008499, 0.00063, -1.0, 0.004224, 0.0005494, -1.0, 0.004275, 0.0005503, -1.0, 0.0, 0.0004697, -1.0, 0.0, 0.0004697, -1.0, 0.0, -1.0, 0.0, 0.0, -1.0, 0.0, 0.0, -1.0, 0.0, 0.0, -1.0, 0.0, 0.9998, 0.01886, 0.0, 0.9998, 0.01886, 0.0, 0.9998, 0.01886, 0.0, 0.9998, 0.01886, 0.0, 0.0, 1.0, 0.0, 0.0, 1.0, 0.0, 0.0, 1.0, 0.0, 0.0, 1.0, 0.0, -0.9998, -0.01886, 0.0, -0.9998, -0.01886, 0.0, -0.9998, -0.01886, 0.0, -0.9998, -0.01886, 0.0, -0.01886, 0.9998, 0.0, -0.01886, 0.9998, 0.0, -0.01886, 0.9998, 0.0, -0.01886, 0.9998, 0.0, 0.01886, -0.9998, 0.0, 0.01886, -0.9998, 0.0, 0.01886, -0.9998, 0.0, 0.01886, -0.9998, 0.0])] * 3)])

# ---- objects
ob_plane = bpy.data.objects.new('Plane', me_plane)

# ---- transforms, parenting, visibility, modifiers, constraints
ob_plane.location = (0.0, 0.0, 1.0)
ob_plane.rotation_euler = (1.571, -0.0, 0.0)
ob_plane.color = (0.8, 0.8, 0.8, 1.0)
ob_plane.lineart.crease_threshold = 0.0

# ---- collection membership
col_collection_1.objects.link(ob_plane)

# ---- scene / render settings (as saved in the file)
scene.frame_start = 1; scene.frame_end = 250; scene.frame_set(1)
scene.render.engine = 'BLENDER_EEVEE_NEXT'
scene.render.resolution_percentage = 50
scene.render.dither_intensity = 0.0
scene.cycles.use_denoising = False
scene.cycles.samples = 128
scene.cycles.sampling_pattern = 'TABULATED_SOBOL'
scene.cycles.use_adaptive_sampling = False
scene.cycles.use_light_tree = False
scene.cycles.blur_glossy = 0.0
scene.cycles.sample_clamp_indirect = 0.0
scene.view_settings.view_transform = 'Standard'
bpy.context.view_layer.update()

# ---- added for rendering (the .blend has no active camera and no usable light): camera, sun
cam_auto = bpy.data.cameras.new('AutoCamera')
cam_auto.lens = 50.0
cam_auto.sensor_width = 36.0
cam_auto.clip_end = 1000.0
ob_auto_camera = bpy.data.objects.new('AutoCamera', cam_auto)
scene.collection.objects.link(ob_auto_camera)
ob_auto_camera.location = (6.35356, -7.53627, 7.28797)
ob_auto_camera.rotation_euler = (1.09748, -7.21219e-08, 0.694738)
scene.camera = ob_auto_camera
light_auto_sun = bpy.data.lights.new('AutoSun', 'SUN')
light_auto_sun.energy = 3.0
light_auto_sun.angle = 0.0523599
ob_auto_sun = bpy.data.objects.new('AutoSun', light_auto_sun)
scene.collection.objects.link(ob_auto_sun)
ob_auto_sun.rotation_euler = (0.872665, 0.174533, 0.523599)
bpy.context.view_layer.update()
